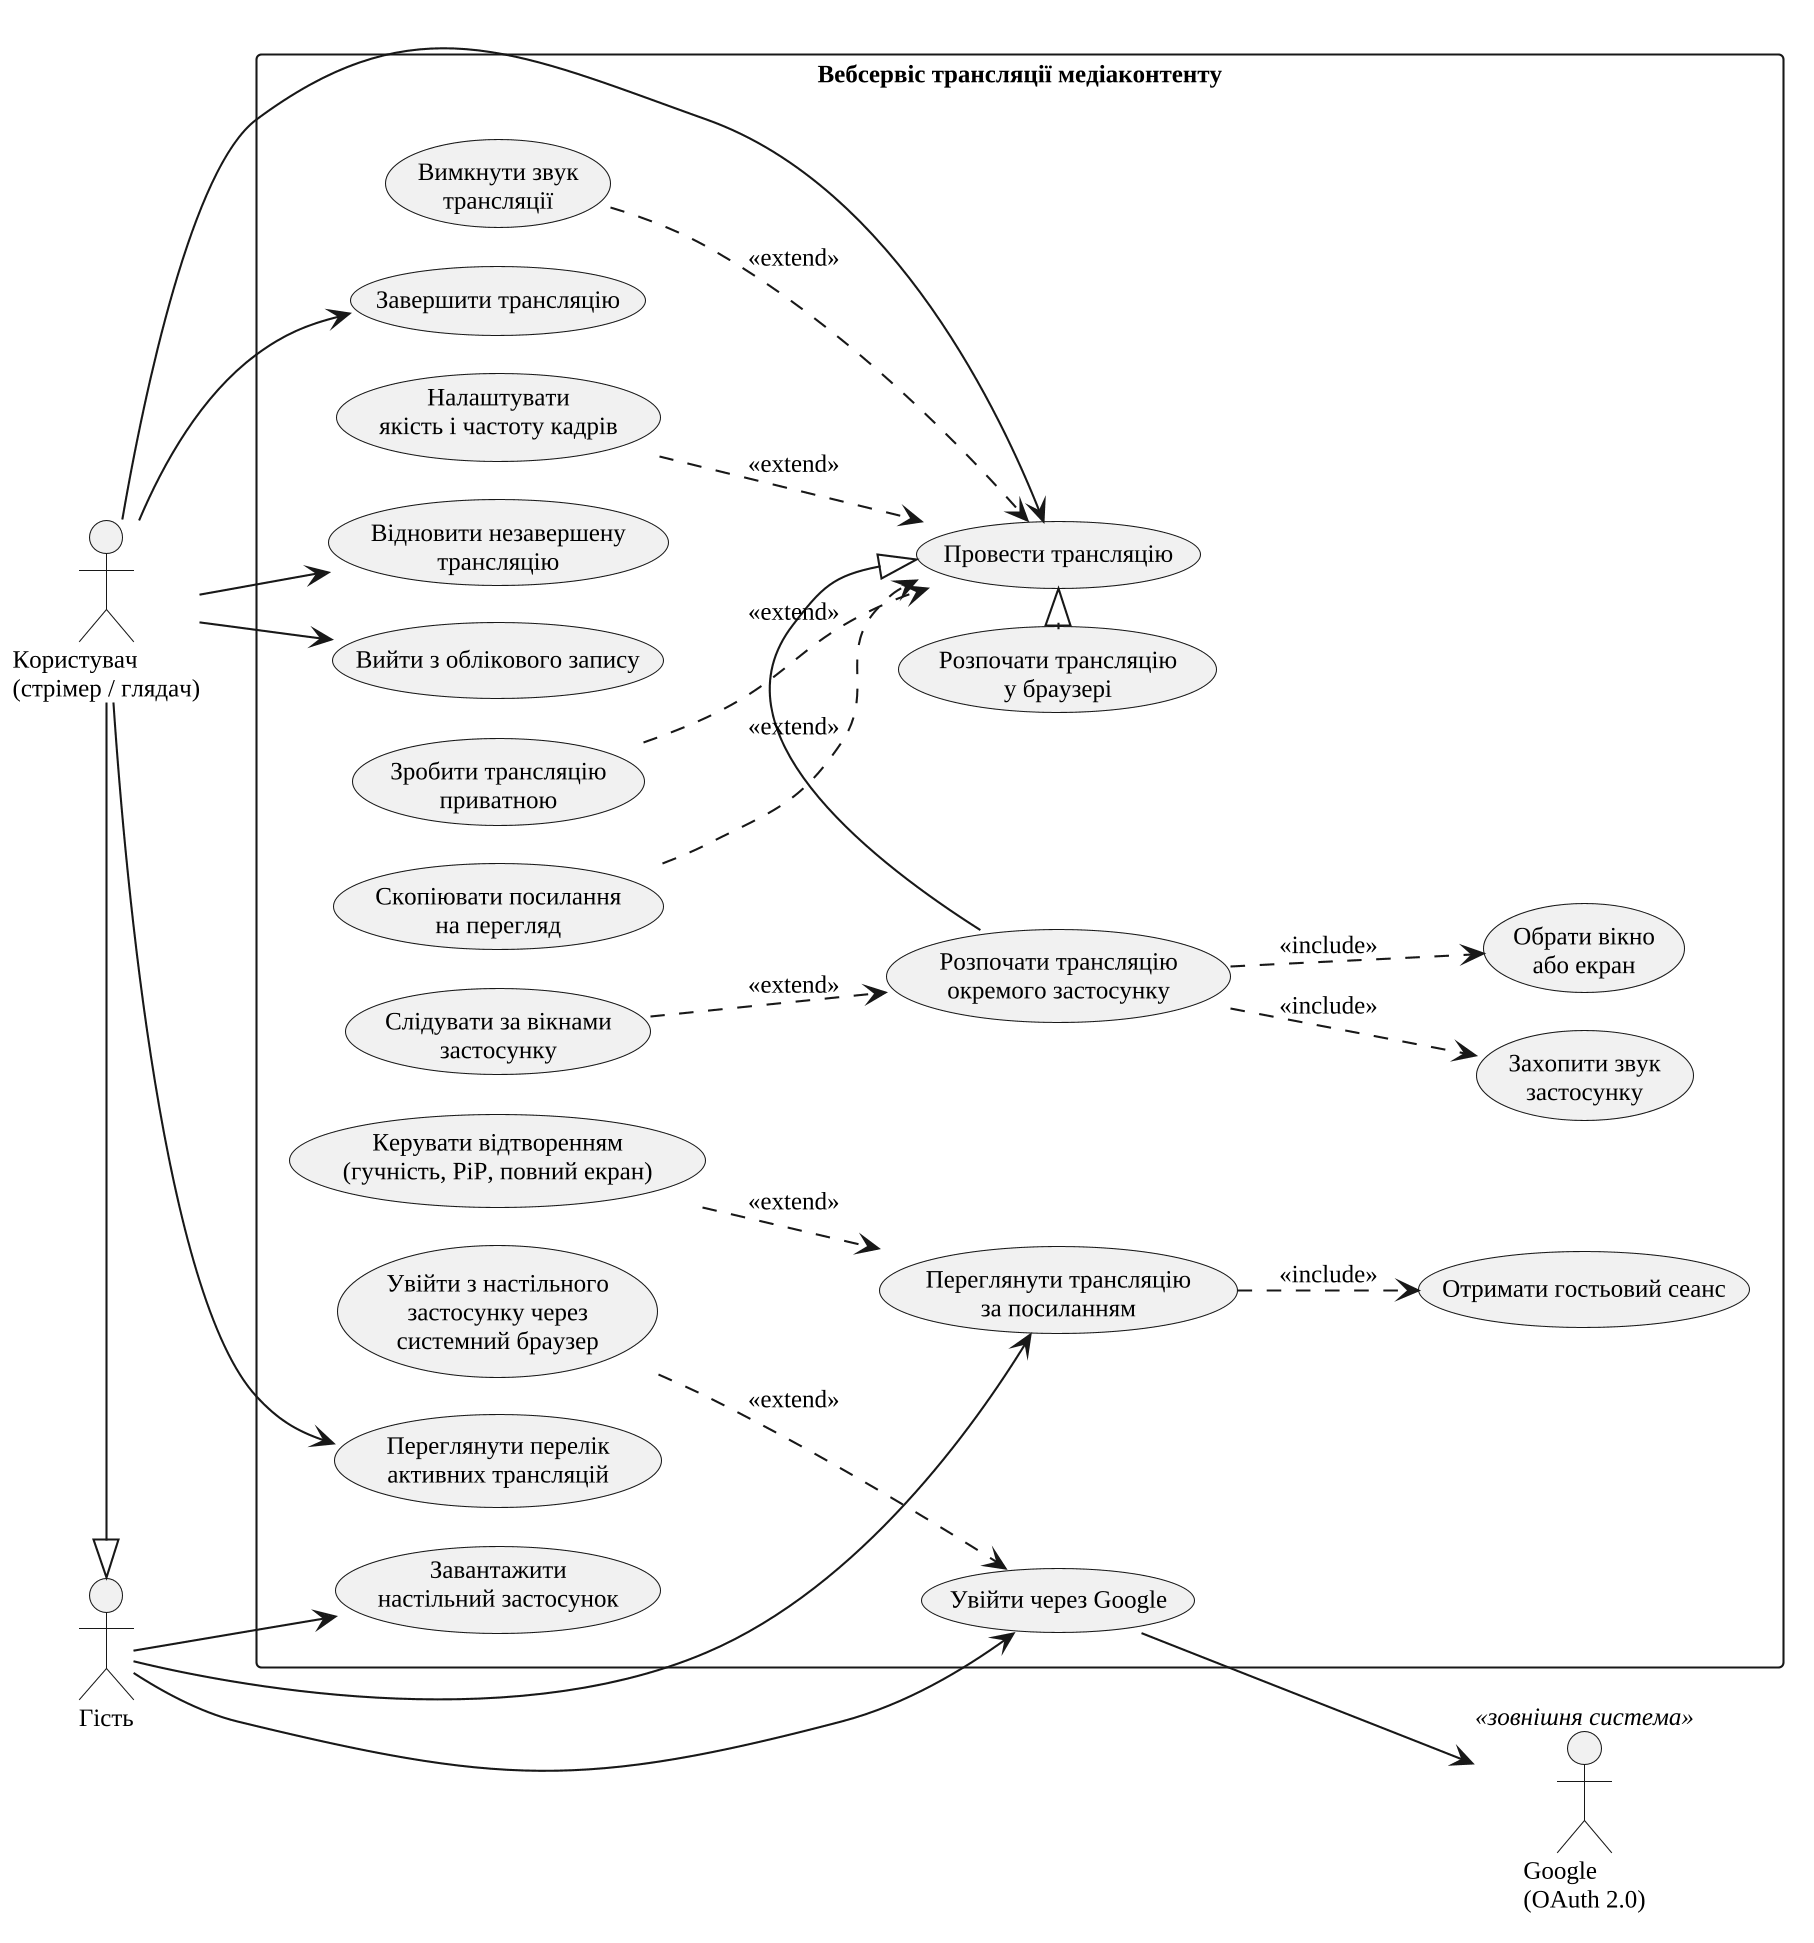

The diagram above was rendered by PlantUML. Its source (embedded in the PNG):
@startuml
!pragma layout smetana
skinparam defaultFontName "Liberation Serif"
skinparam dpi 200
skinparam shadowing false
skinparam monochrome true
skinparam defaultFontSize 12
skinparam packageStyle rectangle
left to right direction

actor "Гість" as Guest
actor "Користувач\n(стрімер / глядач)" as User
actor "Google\n(OAuth 2.0)" as Google <<зовнішня система>>

User -|> Guest

rectangle "Вебсервіс трансляції медіаконтенту" {
  usecase "Переглянути трансляцію\nза посиланням" as UC_Watch
  usecase "Отримати гостьовий сеанс" as UC_GuestSession
  usecase "Керувати відтворенням\n(гучність, PiP, повний екран)" as UC_Playback
  usecase "Завантажити\nнастільний застосунок" as UC_Download

  usecase "Увійти через Google" as UC_Login
  usecase "Увійти з настільного\nзастосунку через\nсистемний браузер" as UC_DesktopLogin
  usecase "Вийти з облікового запису" as UC_Logout
  usecase "Переглянути перелік\nактивних трансляцій" as UC_List

  usecase "Провести трансляцію" as UC_Stream
  usecase "Розпочати трансляцію\nу браузері" as UC_BrowserStream
  usecase "Розпочати трансляцію\nокремого застосунку" as UC_AppStream
  usecase "Обрати вікно\nабо екран" as UC_PickSource
  usecase "Захопити звук\nзастосунку" as UC_AppAudio
  usecase "Слідувати за вікнами\nзастосунку" as UC_Follow
  usecase "Налаштувати\nякість і частоту кадрів" as UC_Quality
  usecase "Зробити трансляцію\nприватною" as UC_Private
  usecase "Скопіювати посилання\nна перегляд" as UC_Link
  usecase "Вимкнути звук\nтрансляції" as UC_Mute
  usecase "Завершити трансляцію" as UC_End
  usecase "Відновити незавершену\nтрансляцію" as UC_Reconnect
}

Guest --> UC_Watch
Guest --> UC_Download
Guest --> UC_Login
UC_Watch ..> UC_GuestSession : <<include>>
UC_Playback ..> UC_Watch : <<extend>>
UC_DesktopLogin ..> UC_Login : <<extend>>
UC_Login --> Google

User --> UC_Logout
User --> UC_List
User --> UC_Stream
User --> UC_End
User --> UC_Reconnect

UC_BrowserStream -|> UC_Stream
UC_AppStream -|> UC_Stream
UC_AppStream ..> UC_PickSource : <<include>>
UC_AppStream ..> UC_AppAudio : <<include>>
UC_Follow ..> UC_AppStream : <<extend>>
UC_Quality ..> UC_Stream : <<extend>>
UC_Private ..> UC_Stream : <<extend>>
UC_Link ..> UC_Stream : <<extend>>
UC_Mute ..> UC_Stream : <<extend>>
@enduml